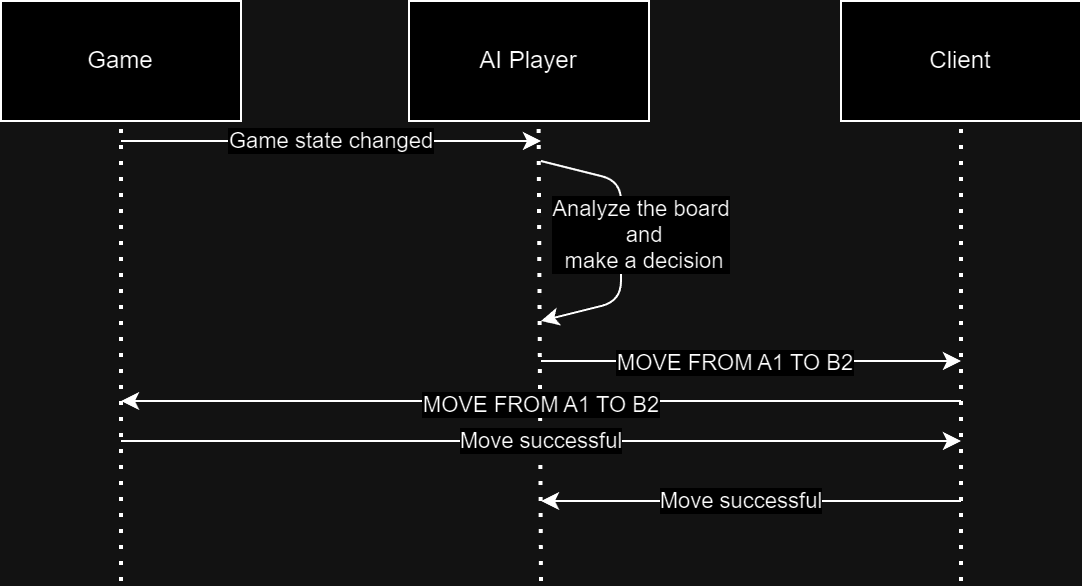

The diagram above was exported from draw.io. Its source (the exported page's mxGraphModel, read from the mxfile embedded in the PNG):
<mxGraphModel dx="988" dy="539" grid="1" gridSize="10" guides="1" tooltips="1" connect="1" arrows="1" fold="1" page="1" pageScale="1" pageWidth="827" pageHeight="1169" math="0" shadow="0">
  <root>
    <mxCell id="0" />
    <mxCell id="1" parent="0" />
    <mxCell id="2" value="Game" style="rounded=0;whiteSpace=wrap;html=1;" vertex="1" parent="1">
      <mxGeometry x="90" y="150" width="120" height="60" as="geometry" />
    </mxCell>
    <mxCell id="3" value="" style="endArrow=none;dashed=1;html=1;dashPattern=1 3;strokeWidth=2;rounded=0;entryX=0.5;entryY=1;entryDx=0;entryDy=0;" edge="1" target="2" parent="1">
      <mxGeometry width="50" height="50" relative="1" as="geometry">
        <mxPoint x="150" y="440" as="sourcePoint" />
        <mxPoint x="380" y="370" as="targetPoint" />
      </mxGeometry>
    </mxCell>
    <mxCell id="4" value="AI Player" style="rounded=0;whiteSpace=wrap;html=1;" vertex="1" parent="1">
      <mxGeometry x="294" y="150" width="120" height="60" as="geometry" />
    </mxCell>
    <mxCell id="5" value="" style="endArrow=none;dashed=1;html=1;dashPattern=1 3;strokeWidth=2;rounded=0;entryX=0.54;entryY=1.037;entryDx=0;entryDy=0;entryPerimeter=0;" edge="1" target="4" parent="1">
      <mxGeometry width="50" height="50" relative="1" as="geometry">
        <mxPoint x="360" y="440" as="sourcePoint" />
        <mxPoint x="584" y="370" as="targetPoint" />
      </mxGeometry>
    </mxCell>
    <mxCell id="6" value="Client" style="rounded=0;whiteSpace=wrap;html=1;" vertex="1" parent="1">
      <mxGeometry x="510" y="150" width="120" height="60" as="geometry" />
    </mxCell>
    <mxCell id="7" value="" style="endArrow=none;dashed=1;html=1;dashPattern=1 3;strokeWidth=2;rounded=0;entryX=0.5;entryY=1;entryDx=0;entryDy=0;" edge="1" target="6" parent="1">
      <mxGeometry width="50" height="50" relative="1" as="geometry">
        <mxPoint x="570" y="440" as="sourcePoint" />
        <mxPoint x="800" y="370" as="targetPoint" />
      </mxGeometry>
    </mxCell>
    <mxCell id="8" value="Game state changed" style="endArrow=classic;html=1;rounded=0;" edge="1" parent="1">
      <mxGeometry x="0.0014" width="50" height="50" relative="1" as="geometry">
        <mxPoint x="150" y="220" as="sourcePoint" />
        <mxPoint x="360" y="220" as="targetPoint" />
        <mxPoint as="offset" />
      </mxGeometry>
    </mxCell>
    <mxCell id="9" value="Analyze the board&lt;br&gt;&amp;nbsp;and&lt;br&gt;&amp;nbsp;make a decision" style="endArrow=classic;html=1;rounded=1;curved=0;" edge="1" parent="1">
      <mxGeometry x="-0.0369" y="10" width="50" height="50" relative="1" as="geometry">
        <mxPoint x="360" y="230" as="sourcePoint" />
        <mxPoint x="360" y="310" as="targetPoint" />
        <Array as="points">
          <mxPoint x="400" y="240" />
          <mxPoint x="400" y="300" />
        </Array>
        <mxPoint as="offset" />
      </mxGeometry>
    </mxCell>
    <mxCell id="10" value="" style="endArrow=classic;html=1;rounded=0;" edge="1" parent="1">
      <mxGeometry width="50" height="50" relative="1" as="geometry">
        <mxPoint x="360" y="330" as="sourcePoint" />
        <mxPoint x="570" y="330" as="targetPoint" />
      </mxGeometry>
    </mxCell>
    <mxCell id="11" value="MOVE FROM A1 TO B2" style="edgeLabel;html=1;align=center;verticalAlign=middle;resizable=0;points=[];" vertex="1" connectable="0" parent="10">
      <mxGeometry x="-0.0735" y="-1" relative="1" as="geometry">
        <mxPoint as="offset" />
      </mxGeometry>
    </mxCell>
    <mxCell id="12" value="" style="endArrow=classic;html=1;rounded=0;" edge="1" parent="1">
      <mxGeometry width="50" height="50" relative="1" as="geometry">
        <mxPoint x="570" y="350" as="sourcePoint" />
        <mxPoint x="150" y="350" as="targetPoint" />
      </mxGeometry>
    </mxCell>
    <mxCell id="13" value="MOVE FROM A1 TO B2" style="edgeLabel;html=1;align=center;verticalAlign=middle;resizable=0;points=[];" vertex="1" connectable="0" parent="12">
      <mxGeometry x="0.7068" y="2" relative="1" as="geometry">
        <mxPoint x="148" as="offset" />
      </mxGeometry>
    </mxCell>
    <mxCell id="14" value="Move successful" style="endArrow=classic;html=1;rounded=0;" edge="1" parent="1">
      <mxGeometry width="50" height="50" relative="1" as="geometry">
        <mxPoint x="150" y="370" as="sourcePoint" />
        <mxPoint x="570" y="370" as="targetPoint" />
      </mxGeometry>
    </mxCell>
    <mxCell id="15" value="" style="endArrow=classic;html=1;rounded=0;" edge="1" parent="1">
      <mxGeometry width="50" height="50" relative="1" as="geometry">
        <mxPoint x="570" y="400" as="sourcePoint" />
        <mxPoint x="360" y="400" as="targetPoint" />
      </mxGeometry>
    </mxCell>
    <mxCell id="16" value="Move successful" style="edgeLabel;html=1;align=center;verticalAlign=middle;resizable=0;points=[];" vertex="1" connectable="0" parent="15">
      <mxGeometry x="0.3075" relative="1" as="geometry">
        <mxPoint x="27" as="offset" />
      </mxGeometry>
    </mxCell>
  </root>
</mxGraphModel>